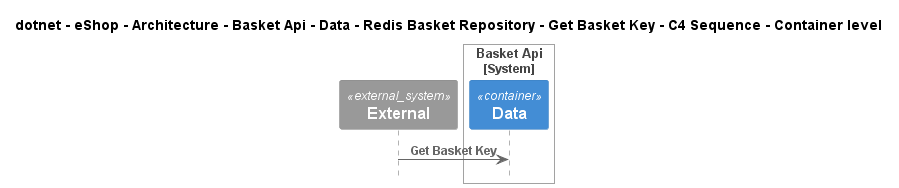

The diagram above was rendered by PlantUML. Its source (embedded in the PNG):
@startuml
!include ..\..\..\..\..\..\..\..\..\..\..\.c4s\C4_Sequence.puml

title dotnet - eShop - Architecture - Basket Api - Data - Redis Basket Repository - Get Basket Key - C4 Sequence - Container level

System_Ext(C4InterFlow.SoftwareSystems.ExternalSystem, "External", "")

System_Boundary(dotnet.eShop.Architecture.SoftwareSystems.BasketApi, "Basket Api")
    Container(dotnet.eShop.Architecture.SoftwareSystems.BasketApi.Containers.Data, "Data", "", "")
Boundary_End()

Rel(C4InterFlow.SoftwareSystems.ExternalSystem, dotnet.eShop.Architecture.SoftwareSystems.BasketApi.Containers.Data, "Get Basket Key")


@enduml